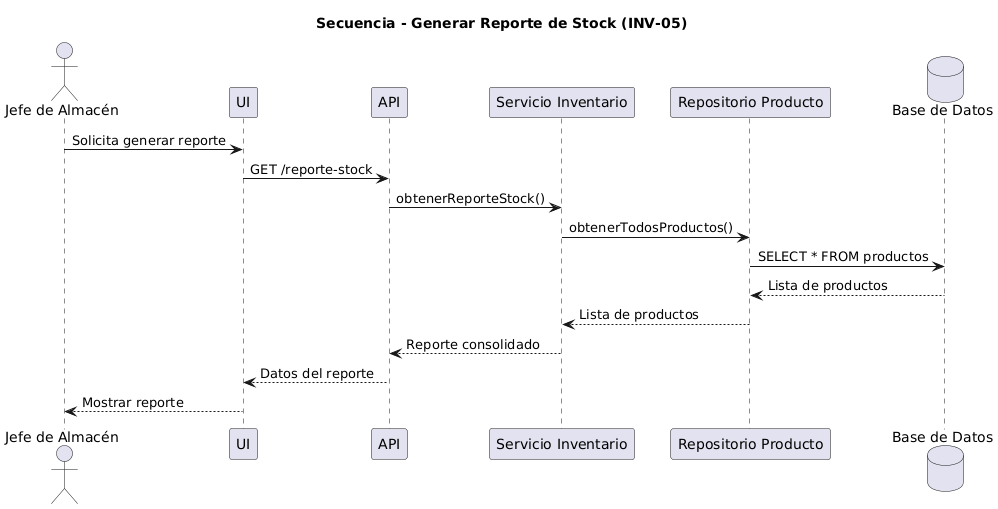

The diagram above was rendered by PlantUML. Its source (embedded in the PNG):
@startuml
title Secuencia - Generar Reporte de Stock (INV-05)

actor "Jefe de Almacén" as Usuario
participant "UI" as UI
participant "API" as API
participant "Servicio Inventario" as Servicio
participant "Repositorio Producto" as Repo
database "Base de Datos" as DB

Usuario -> UI : Solicita generar reporte
UI -> API : GET /reporte-stock
API -> Servicio : obtenerReporteStock()
Servicio -> Repo : obtenerTodosProductos()
Repo -> DB : SELECT * FROM productos
DB --> Repo : Lista de productos
Repo --> Servicio : Lista de productos
Servicio --> API : Reporte consolidado
API --> UI : Datos del reporte
UI --> Usuario : Mostrar reporte
@enduml